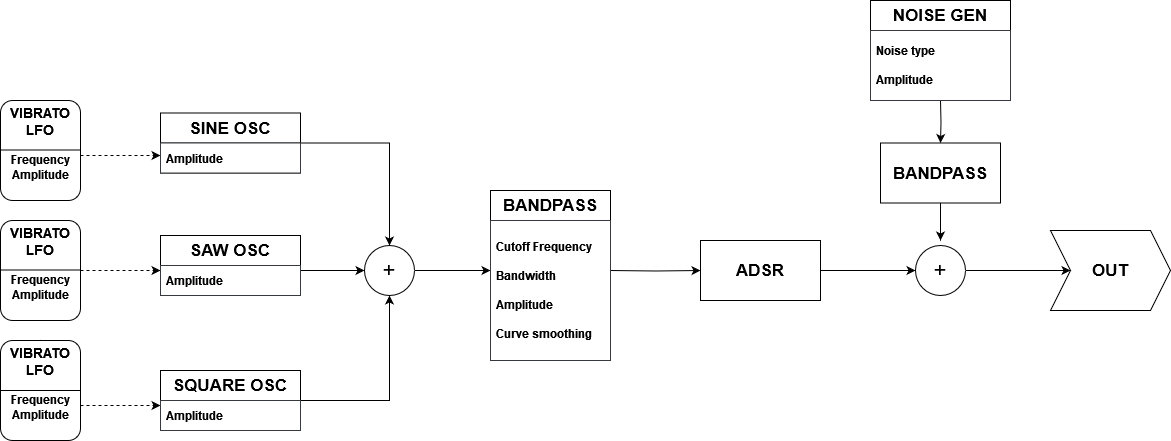

The diagram above was exported from draw.io. Its source (the exported page's mxGraphModel, read from the mxfile embedded in the PNG):
<mxGraphModel dx="1235" dy="624" grid="1" gridSize="10" guides="1" tooltips="1" connect="1" arrows="1" fold="1" page="1" pageScale="1" pageWidth="827" pageHeight="1169" math="0" shadow="0">
  <root>
    <mxCell id="0" />
    <mxCell id="1" parent="0" />
    <mxCell id="HV46VFf7SHb7hcqk2XeC-6" style="edgeStyle=orthogonalEdgeStyle;rounded=0;orthogonalLoop=1;jettySize=auto;html=1;entryX=0;entryY=0.5;entryDx=0;entryDy=0;exitX=1;exitY=0.5;exitDx=0;exitDy=0;" parent="1" source="HV46VFf7SHb7hcqk2XeC-42" target="HV46VFf7SHb7hcqk2XeC-5" edge="1">
      <mxGeometry relative="1" as="geometry">
        <mxPoint x="280" y="270" as="sourcePoint" />
        <Array as="points">
          <mxPoint x="300" y="270" />
        </Array>
      </mxGeometry>
    </mxCell>
    <mxCell id="HV46VFf7SHb7hcqk2XeC-4" style="edgeStyle=orthogonalEdgeStyle;rounded=0;orthogonalLoop=1;jettySize=auto;html=1;exitX=1;exitY=0.5;exitDx=0;exitDy=0;" parent="1" target="HV46VFf7SHb7hcqk2XeC-5" edge="1">
      <mxGeometry relative="1" as="geometry">
        <mxPoint x="400" y="290" as="targetPoint" />
        <mxPoint x="300" y="405" as="sourcePoint" />
        <Array as="points">
          <mxPoint x="300" y="400" />
          <mxPoint x="389" y="400" />
        </Array>
      </mxGeometry>
    </mxCell>
    <mxCell id="HV46VFf7SHb7hcqk2XeC-28" style="edgeStyle=orthogonalEdgeStyle;rounded=0;orthogonalLoop=1;jettySize=auto;html=1;" parent="1" source="HV46VFf7SHb7hcqk2XeC-5" edge="1">
      <mxGeometry relative="1" as="geometry">
        <mxPoint x="490" y="270" as="targetPoint" />
      </mxGeometry>
    </mxCell>
    <mxCell id="HV46VFf7SHb7hcqk2XeC-5" value="&lt;font style=&quot;font-size: 22px;&quot;&gt;+&lt;/font&gt;" style="ellipse;whiteSpace=wrap;html=1;aspect=fixed;" parent="1" vertex="1">
      <mxGeometry x="364" y="245" width="50" height="50" as="geometry" />
    </mxCell>
    <mxCell id="HV46VFf7SHb7hcqk2XeC-13" style="edgeStyle=orthogonalEdgeStyle;rounded=0;orthogonalLoop=1;jettySize=auto;html=1;" parent="1" target="HV46VFf7SHb7hcqk2XeC-10" edge="1">
      <mxGeometry relative="1" as="geometry">
        <mxPoint x="610" y="270" as="sourcePoint" />
      </mxGeometry>
    </mxCell>
    <mxCell id="HV46VFf7SHb7hcqk2XeC-26" style="edgeStyle=orthogonalEdgeStyle;rounded=0;orthogonalLoop=1;jettySize=auto;html=1;entryX=0;entryY=0.5;entryDx=0;entryDy=0;" parent="1" source="HV46VFf7SHb7hcqk2XeC-10" target="HV46VFf7SHb7hcqk2XeC-24" edge="1">
      <mxGeometry relative="1" as="geometry">
        <mxPoint x="860" y="270" as="targetPoint" />
      </mxGeometry>
    </mxCell>
    <mxCell id="HV46VFf7SHb7hcqk2XeC-10" value="&lt;b&gt;&lt;font style=&quot;font-size: 17px;&quot;&gt;ADSR&lt;/font&gt;&lt;/b&gt;" style="rounded=0;whiteSpace=wrap;html=1;" parent="1" vertex="1">
      <mxGeometry x="700" y="240" width="120" height="60" as="geometry" />
    </mxCell>
    <mxCell id="HV46VFf7SHb7hcqk2XeC-15" value="&lt;b&gt;OUT&lt;/b&gt;" style="shape=step;perimeter=stepPerimeter;whiteSpace=wrap;html=1;fixedSize=1;fontSize=17;" parent="1" vertex="1">
      <mxGeometry x="1050" y="230" width="120" height="80" as="geometry" />
    </mxCell>
    <mxCell id="HV46VFf7SHb7hcqk2XeC-17" style="edgeStyle=orthogonalEdgeStyle;rounded=0;orthogonalLoop=1;jettySize=auto;html=1;entryX=0.5;entryY=0;entryDx=0;entryDy=0;" parent="1" target="HV46VFf7SHb7hcqk2XeC-30" edge="1">
      <mxGeometry relative="1" as="geometry">
        <mxPoint x="940" y="100" as="sourcePoint" />
        <mxPoint x="940" y="160" as="targetPoint" />
      </mxGeometry>
    </mxCell>
    <mxCell id="HV46VFf7SHb7hcqk2XeC-22" style="edgeStyle=orthogonalEdgeStyle;rounded=0;orthogonalLoop=1;jettySize=auto;html=1;entryX=0;entryY=0.5;entryDx=0;entryDy=0;dashed=1;" parent="1" edge="1">
      <mxGeometry relative="1" as="geometry">
        <mxPoint x="80" y="270" as="sourcePoint" />
        <mxPoint x="160" y="270" as="targetPoint" />
      </mxGeometry>
    </mxCell>
    <mxCell id="HV46VFf7SHb7hcqk2XeC-23" style="edgeStyle=orthogonalEdgeStyle;rounded=0;orthogonalLoop=1;jettySize=auto;html=1;entryX=0;entryY=0.5;entryDx=0;entryDy=0;dashed=1;" parent="1" source="HV46VFf7SHb7hcqk2XeC-19" edge="1">
      <mxGeometry relative="1" as="geometry">
        <mxPoint x="160" y="155" as="targetPoint" />
        <Array as="points">
          <mxPoint x="110" y="155" />
          <mxPoint x="110" y="155" />
        </Array>
      </mxGeometry>
    </mxCell>
    <mxCell id="HV46VFf7SHb7hcqk2XeC-19" value="&lt;div style=&quot;font-size: 14px;&quot;&gt;&lt;b&gt;&lt;font style=&quot;font-size: 14px;&quot;&gt;VIBRATO&lt;/font&gt;&lt;/b&gt;&lt;/div&gt;&lt;div style=&quot;font-size: 14px;&quot;&gt;&lt;b&gt;&lt;font style=&quot;font-size: 14px;&quot;&gt;LFO&lt;/font&gt;&lt;/b&gt;&lt;/div&gt;&lt;div&gt;&lt;b&gt;&lt;br&gt;&lt;/b&gt;&lt;/div&gt;&lt;div&gt;&lt;b&gt;Frequency&lt;/b&gt;&lt;/div&gt;&lt;div&gt;&lt;b&gt;Amplitude&lt;/b&gt;&lt;/div&gt;&lt;div&gt;&lt;b&gt;&lt;br&gt;&lt;/b&gt;&lt;/div&gt;" style="rounded=1;whiteSpace=wrap;html=1;direction=south;" parent="1" vertex="1">
      <mxGeometry y="100" width="80" height="100" as="geometry" />
    </mxCell>
    <mxCell id="HV46VFf7SHb7hcqk2XeC-21" style="edgeStyle=orthogonalEdgeStyle;rounded=0;orthogonalLoop=1;jettySize=auto;html=1;entryX=0;entryY=0.5;entryDx=0;entryDy=0;dashed=1;" parent="1" source="HV46VFf7SHb7hcqk2XeC-38" edge="1">
      <mxGeometry relative="1" as="geometry">
        <mxPoint x="30" y="380" as="sourcePoint" />
        <mxPoint x="160" y="405" as="targetPoint" />
        <Array as="points">
          <mxPoint x="120" y="405" />
          <mxPoint x="120" y="405" />
        </Array>
      </mxGeometry>
    </mxCell>
    <mxCell id="HV46VFf7SHb7hcqk2XeC-27" style="edgeStyle=orthogonalEdgeStyle;rounded=0;orthogonalLoop=1;jettySize=auto;html=1;entryX=0;entryY=0.5;entryDx=0;entryDy=0;" parent="1" source="HV46VFf7SHb7hcqk2XeC-24" target="HV46VFf7SHb7hcqk2XeC-15" edge="1">
      <mxGeometry relative="1" as="geometry" />
    </mxCell>
    <mxCell id="HV46VFf7SHb7hcqk2XeC-24" value="&lt;font style=&quot;font-size: 22px;&quot;&gt;+&lt;/font&gt;" style="ellipse;whiteSpace=wrap;html=1;aspect=fixed;" parent="1" vertex="1">
      <mxGeometry x="915" y="245" width="50" height="50" as="geometry" />
    </mxCell>
    <mxCell id="HV46VFf7SHb7hcqk2XeC-31" style="edgeStyle=orthogonalEdgeStyle;rounded=0;orthogonalLoop=1;jettySize=auto;html=1;" parent="1" source="HV46VFf7SHb7hcqk2XeC-30" edge="1">
      <mxGeometry relative="1" as="geometry">
        <mxPoint x="940" y="240" as="targetPoint" />
      </mxGeometry>
    </mxCell>
    <mxCell id="HV46VFf7SHb7hcqk2XeC-30" value="&lt;b&gt;&lt;font style=&quot;font-size: 17px;&quot;&gt;BANDPASS&lt;/font&gt;&lt;/b&gt;" style="rounded=0;whiteSpace=wrap;html=1;" parent="1" vertex="1">
      <mxGeometry x="880" y="142.5" width="120" height="60" as="geometry" />
    </mxCell>
    <mxCell id="KjnvwwI7HawMq_4tOQB2-1" style="edgeStyle=orthogonalEdgeStyle;rounded=0;orthogonalLoop=1;jettySize=auto;html=1;entryX=0.5;entryY=0;entryDx=0;entryDy=0;" parent="1" source="HV46VFf7SHb7hcqk2XeC-32" target="HV46VFf7SHb7hcqk2XeC-5" edge="1">
      <mxGeometry relative="1" as="geometry" />
    </mxCell>
    <mxCell id="HV46VFf7SHb7hcqk2XeC-32" value="&lt;b&gt;&lt;font style=&quot;font-size: 17px;&quot;&gt;SINE OSC&lt;/font&gt;&lt;/b&gt;" style="swimlane;fontStyle=0;childLayout=stackLayout;horizontal=1;startSize=30;horizontalStack=0;resizeParent=1;resizeParentMax=0;resizeLast=0;collapsible=1;marginBottom=0;whiteSpace=wrap;html=1;" parent="1" vertex="1">
      <mxGeometry x="160" y="112.5" width="140" height="60" as="geometry" />
    </mxCell>
    <mxCell id="HV46VFf7SHb7hcqk2XeC-33" value="&lt;font color=&quot;#000000&quot;&gt;&lt;b&gt;Amplitude&lt;/b&gt;&lt;/font&gt;" style="text;strokeColor=#36393d;fillColor=#FFFFFF;align=left;verticalAlign=middle;spacingLeft=4;spacingRight=4;overflow=hidden;points=[[0,0.5],[1,0.5]];portConstraint=eastwest;rotatable=0;whiteSpace=wrap;html=1;" parent="HV46VFf7SHb7hcqk2XeC-32" vertex="1">
      <mxGeometry y="30" width="140" height="30" as="geometry" />
    </mxCell>
    <mxCell id="HV46VFf7SHb7hcqk2XeC-37" value="&lt;div style=&quot;font-size: 14px;&quot;&gt;&lt;b&gt;&lt;font style=&quot;font-size: 14px;&quot;&gt;VIBRATO&lt;/font&gt;&lt;/b&gt;&lt;/div&gt;&lt;div style=&quot;font-size: 14px;&quot;&gt;&lt;b&gt;&lt;font style=&quot;font-size: 14px;&quot;&gt;LFO&lt;/font&gt;&lt;/b&gt;&lt;/div&gt;&lt;div&gt;&lt;b&gt;&lt;br&gt;&lt;/b&gt;&lt;/div&gt;&lt;div&gt;&lt;b&gt;Frequency&lt;/b&gt;&lt;/div&gt;&lt;div&gt;&lt;b&gt;Amplitude&lt;/b&gt;&lt;/div&gt;&lt;div&gt;&lt;b&gt;&lt;br&gt;&lt;/b&gt;&lt;/div&gt;" style="rounded=1;whiteSpace=wrap;html=1;direction=south;" parent="1" vertex="1">
      <mxGeometry y="220" width="80" height="100" as="geometry" />
    </mxCell>
    <mxCell id="HV46VFf7SHb7hcqk2XeC-39" value="" style="edgeStyle=orthogonalEdgeStyle;rounded=0;orthogonalLoop=1;jettySize=auto;html=1;entryX=0;entryY=0.5;entryDx=0;entryDy=0;dashed=1;" parent="1" target="HV46VFf7SHb7hcqk2XeC-38" edge="1">
      <mxGeometry relative="1" as="geometry">
        <mxPoint x="30" y="380" as="sourcePoint" />
        <mxPoint x="160" y="380" as="targetPoint" />
      </mxGeometry>
    </mxCell>
    <mxCell id="HV46VFf7SHb7hcqk2XeC-38" value="&lt;div style=&quot;font-size: 14px;&quot;&gt;&lt;b&gt;&lt;font style=&quot;font-size: 14px;&quot;&gt;VIBRATO&lt;/font&gt;&lt;/b&gt;&lt;/div&gt;&lt;div style=&quot;font-size: 14px;&quot;&gt;&lt;b&gt;&lt;font style=&quot;font-size: 14px;&quot;&gt;LFO&lt;/font&gt;&lt;/b&gt;&lt;/div&gt;&lt;div&gt;&lt;b&gt;&lt;br&gt;&lt;/b&gt;&lt;/div&gt;&lt;div&gt;&lt;b&gt;Frequency&lt;/b&gt;&lt;/div&gt;&lt;div&gt;&lt;b&gt;Amplitude&lt;/b&gt;&lt;/div&gt;&lt;div&gt;&lt;b&gt;&lt;br&gt;&lt;/b&gt;&lt;/div&gt;" style="rounded=1;whiteSpace=wrap;html=1;direction=south;" parent="1" vertex="1">
      <mxGeometry y="340" width="80" height="100" as="geometry" />
    </mxCell>
    <mxCell id="HV46VFf7SHb7hcqk2XeC-40" value="&lt;b&gt;&lt;font style=&quot;font-size: 17px;&quot;&gt;SAW OSC&lt;/font&gt;&lt;/b&gt;" style="swimlane;fontStyle=0;childLayout=stackLayout;horizontal=1;startSize=30;horizontalStack=0;resizeParent=1;resizeParentMax=0;resizeLast=0;collapsible=1;marginBottom=0;whiteSpace=wrap;html=1;" parent="1" vertex="1">
      <mxGeometry x="160" y="235" width="140" height="60" as="geometry" />
    </mxCell>
    <mxCell id="HV46VFf7SHb7hcqk2XeC-42" value="&lt;b style=&quot;background-color: rgb(255, 255, 255);&quot;&gt;&lt;font color=&quot;#000000&quot;&gt;Amplitude&lt;/font&gt;&lt;/b&gt;" style="text;strokeColor=#36393d;fillColor=#FFFFFF;align=left;verticalAlign=middle;spacingLeft=4;spacingRight=4;overflow=hidden;points=[[0,0.5],[1,0.5]];portConstraint=eastwest;rotatable=0;whiteSpace=wrap;html=1;" parent="HV46VFf7SHb7hcqk2XeC-40" vertex="1">
      <mxGeometry y="30" width="140" height="30" as="geometry" />
    </mxCell>
    <mxCell id="HV46VFf7SHb7hcqk2XeC-45" value="&lt;b&gt;&lt;font style=&quot;font-size: 17px;&quot;&gt;SQUARE OSC&lt;/font&gt;&lt;/b&gt;" style="swimlane;fontStyle=0;childLayout=stackLayout;horizontal=1;startSize=30;horizontalStack=0;resizeParent=1;resizeParentMax=0;resizeLast=0;collapsible=1;marginBottom=0;whiteSpace=wrap;html=1;" parent="1" vertex="1">
      <mxGeometry x="160" y="370" width="140" height="60" as="geometry" />
    </mxCell>
    <mxCell id="HV46VFf7SHb7hcqk2XeC-46" value="&lt;font color=&quot;#000000&quot;&gt;&lt;b&gt;Amplitude&lt;/b&gt;&lt;/font&gt;" style="text;strokeColor=#36393d;fillColor=#FFFFFF;align=left;verticalAlign=middle;spacingLeft=4;spacingRight=4;overflow=hidden;points=[[0,0.5],[1,0.5]];portConstraint=eastwest;rotatable=0;whiteSpace=wrap;html=1;" parent="HV46VFf7SHb7hcqk2XeC-45" vertex="1">
      <mxGeometry y="30" width="140" height="30" as="geometry" />
    </mxCell>
    <mxCell id="HV46VFf7SHb7hcqk2XeC-54" value="&lt;b&gt;&lt;font style=&quot;font-size: 17px;&quot;&gt;BANDPASS&lt;/font&gt;&lt;/b&gt;" style="swimlane;fontStyle=0;childLayout=stackLayout;horizontal=1;startSize=30;horizontalStack=0;resizeParent=1;resizeParentMax=0;resizeLast=0;collapsible=1;marginBottom=0;whiteSpace=wrap;html=1;" parent="1" vertex="1">
      <mxGeometry x="490" y="190" width="120" height="170" as="geometry" />
    </mxCell>
    <mxCell id="HV46VFf7SHb7hcqk2XeC-57" value="&lt;div&gt;&lt;font color=&quot;#000000&quot;&gt;&lt;b&gt;Cutoff Frequency&lt;/b&gt;&lt;/font&gt;&lt;/div&gt;&lt;div&gt;&lt;font color=&quot;#000000&quot;&gt;&lt;b&gt;&lt;br&gt;&lt;/b&gt;&lt;/font&gt;&lt;/div&gt;&lt;div&gt;&lt;b&gt;&lt;font color=&quot;#000000&quot;&gt;Bandwidth&lt;/font&gt;&lt;br&gt;&lt;/b&gt;&lt;/div&gt;&lt;div&gt;&lt;b&gt;&lt;br&gt;&lt;/b&gt;&lt;/div&gt;&lt;div&gt;&lt;b&gt;&lt;font color=&quot;#000000&quot;&gt;Amplitude&lt;/font&gt;&lt;/b&gt;&lt;/div&gt;&lt;div&gt;&lt;b&gt;&lt;font color=&quot;#000000&quot;&gt;&lt;br&gt;&lt;/font&gt;&lt;/b&gt;&lt;/div&gt;&lt;div&gt;&lt;b&gt;&lt;font color=&quot;#000000&quot;&gt;Curve smoothing&lt;br&gt;&lt;/font&gt;&lt;/b&gt;&lt;/div&gt;" style="text;align=left;verticalAlign=middle;spacingLeft=4;spacingRight=4;overflow=hidden;points=[[0,0.5],[1,0.5]];portConstraint=eastwest;rotatable=0;whiteSpace=wrap;html=1;fillColor=#FFFFFF;strokeColor=#36393d;" parent="HV46VFf7SHb7hcqk2XeC-54" vertex="1">
      <mxGeometry y="30" width="120" height="140" as="geometry" />
    </mxCell>
    <mxCell id="HV46VFf7SHb7hcqk2XeC-63" value="&lt;b&gt;&lt;font style=&quot;font-size: 17px;&quot;&gt;NOISE GEN&lt;/font&gt;&lt;/b&gt;" style="swimlane;fontStyle=0;childLayout=stackLayout;horizontal=1;startSize=30;horizontalStack=0;resizeParent=1;resizeParentMax=0;resizeLast=0;collapsible=1;marginBottom=0;whiteSpace=wrap;html=1;" parent="1" vertex="1">
      <mxGeometry x="870" width="140" height="100" as="geometry" />
    </mxCell>
    <mxCell id="HV46VFf7SHb7hcqk2XeC-64" value="&lt;div&gt;&lt;font color=&quot;#000000&quot;&gt;&lt;b style=&quot;&quot;&gt;Noise type&lt;/b&gt;&lt;/font&gt;&lt;/div&gt;&lt;div&gt;&lt;font color=&quot;#000000&quot;&gt;&lt;span style=&quot;&quot;&gt;&lt;b&gt;&lt;br&gt;&lt;/b&gt;&lt;/span&gt;&lt;/font&gt;&lt;/div&gt;&lt;div&gt;&lt;font color=&quot;#000000&quot;&gt;&lt;span style=&quot;&quot;&gt;&lt;b&gt;Amplitude&lt;br&gt;&lt;/b&gt;&lt;/span&gt;&lt;/font&gt;&lt;/div&gt;" style="text;strokeColor=#36393d;fillColor=#FFFFFF;align=left;verticalAlign=middle;spacingLeft=4;spacingRight=4;overflow=hidden;points=[[0,0.5],[1,0.5]];portConstraint=eastwest;rotatable=0;whiteSpace=wrap;html=1;labelBackgroundColor=none;" parent="HV46VFf7SHb7hcqk2XeC-63" vertex="1">
      <mxGeometry y="30" width="140" height="70" as="geometry" />
    </mxCell>
    <mxCell id="hXBkmub31bjDE972N_M4-1" value="" style="endArrow=none;html=1;rounded=0;exitX=0.5;exitY=1;exitDx=0;exitDy=0;entryX=0.5;entryY=0;entryDx=0;entryDy=0;strokeColor=#000000;" edge="1" parent="1" source="HV46VFf7SHb7hcqk2XeC-38" target="HV46VFf7SHb7hcqk2XeC-38">
      <mxGeometry width="50" height="50" relative="1" as="geometry">
        <mxPoint x="500" y="300" as="sourcePoint" />
        <mxPoint x="550" y="250" as="targetPoint" />
        <Array as="points">
          <mxPoint x="40" y="390" />
        </Array>
      </mxGeometry>
    </mxCell>
    <mxCell id="hXBkmub31bjDE972N_M4-2" value="" style="endArrow=none;html=1;rounded=0;exitX=0.5;exitY=1;exitDx=0;exitDy=0;entryX=0.5;entryY=0;entryDx=0;entryDy=0;strokeColor=#000000;" edge="1" parent="1">
      <mxGeometry width="50" height="50" relative="1" as="geometry">
        <mxPoint y="269.5" as="sourcePoint" />
        <mxPoint x="80" y="269.5" as="targetPoint" />
      </mxGeometry>
    </mxCell>
    <mxCell id="hXBkmub31bjDE972N_M4-3" value="" style="endArrow=none;html=1;rounded=0;exitX=0.5;exitY=1;exitDx=0;exitDy=0;entryX=0.5;entryY=0;entryDx=0;entryDy=0;strokeColor=#000000;" edge="1" parent="1">
      <mxGeometry width="50" height="50" relative="1" as="geometry">
        <mxPoint y="149.5" as="sourcePoint" />
        <mxPoint x="80" y="149.5" as="targetPoint" />
      </mxGeometry>
    </mxCell>
  </root>
</mxGraphModel>